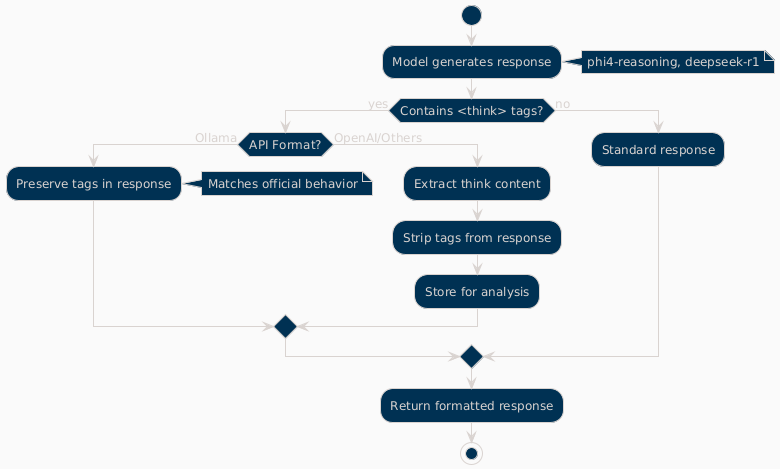

The diagram above was rendered by PlantUML. Its source (embedded in the PNG):
@startuml
!theme blueprint
skinparam backgroundColor #FAFAFA
skinparam defaultFontSize 12

start

:Model generates response;
note right: phi4-reasoning, deepseek-r1

if (Contains <think> tags?) then (yes)
    if (API Format?) then (Ollama)
        :Preserve tags in response;
        note right: Matches official behavior
    else (OpenAI/Others)
        :Extract think content;
        :Strip tags from response;
        :Store for analysis;
    endif
else (no)
    :Standard response;
endif

:Return formatted response;

stop

@enduml